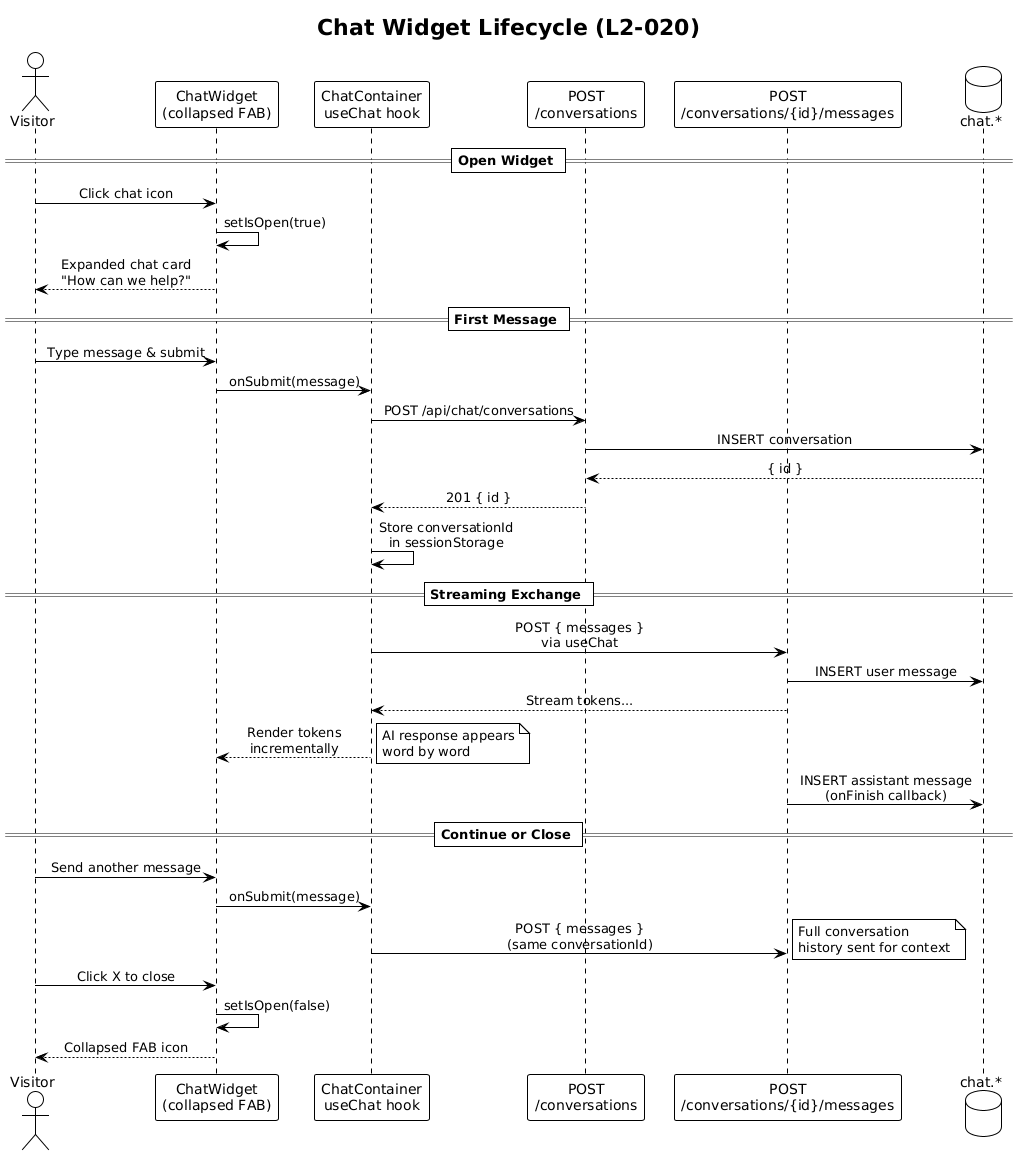

The diagram above was rendered by PlantUML. Its source (embedded in the PNG):
@startuml
!theme plain
skinparam sequenceMessageAlign center

title Chat Widget Lifecycle (L2-020)

actor Visitor
participant "ChatWidget\n(collapsed FAB)" as FAB
participant "ChatContainer\nuseChat hook" as Container
participant "POST\n/conversations" as ConvoAPI
participant "POST\n/conversations/{id}/messages" as MsgAPI
database "chat.*" as DB

== Open Widget ==
Visitor -> FAB: Click chat icon
FAB -> FAB: setIsOpen(true)
FAB --> Visitor: Expanded chat card\n"How can we help?"

== First Message ==
Visitor -> FAB: Type message & submit
FAB -> Container: onSubmit(message)
Container -> ConvoAPI: POST /api/chat/conversations
ConvoAPI -> DB: INSERT conversation
DB --> ConvoAPI: { id }
ConvoAPI --> Container: 201 { id }
Container -> Container: Store conversationId\nin sessionStorage

== Streaming Exchange ==
Container -> MsgAPI: POST { messages }\nvia useChat
MsgAPI -> DB: INSERT user message
MsgAPI --> Container: Stream tokens...
Container --> FAB: Render tokens\nincrementally
note right: AI response appears\nword by word
MsgAPI -> DB: INSERT assistant message\n(onFinish callback)

== Continue or Close ==
Visitor -> FAB: Send another message
FAB -> Container: onSubmit(message)
Container -> MsgAPI: POST { messages }\n(same conversationId)
note right: Full conversation\nhistory sent for context

Visitor -> FAB: Click X to close
FAB -> FAB: setIsOpen(false)
FAB --> Visitor: Collapsed FAB icon
@enduml